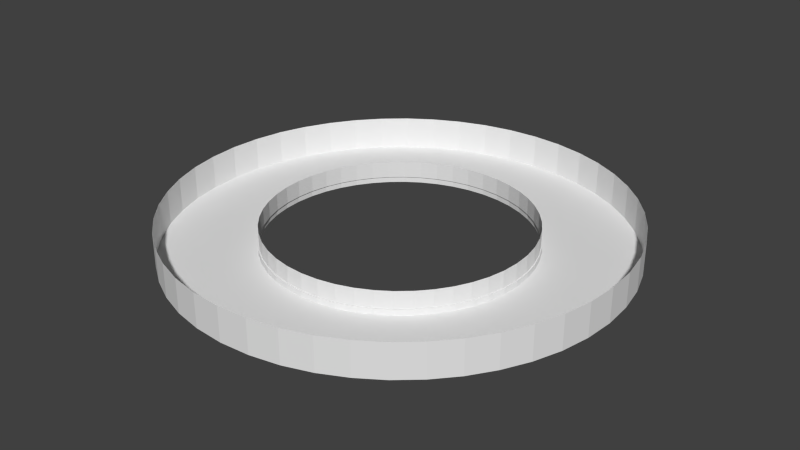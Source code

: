 # Source: map1.blend  (saved by Blender 2.74.0; exported with 4.5.12 LTS)
import bpy
from mathutils import Matrix  # noqa: F401  (used for matrix-valued properties, if any)

bpy.ops.wm.read_factory_settings(use_empty=True)
scene = bpy.context.scene
scene.name = 'Scene'

# ---- collections
col_collection_1 = bpy.data.collections.new('Collection 1'); scene.collection.children.link(col_collection_1)

# ---- world
world_world = bpy.data.worlds.new('World'); scene.world = world_world
world_world.color = (0.05088, 0.05088, 0.05088)
world_world.use_sun_shadow = False
world_world.sun_shadow_jitter_overblur = 0.0
world_world.cycles.sampling_method = 'MANUAL'
world_world.cycles.sample_map_resolution = 256

# ---- meshes
me_mesh_001 = bpy.data.meshes.new('Mesh.001')
me_mesh_001.from_pydata([(-1.238, -5.904e-09, 0.0), (-1.226, 0.1679, 0.0), (-1.193, 0.329, 0.0), (-1.14, 0.4817, 0.0), (-1.069, 0.6246, 0.0), (-0.9798, 0.7562, 0.0), (-0.8751, 0.8751, 0.0), (-0.7562, 0.9798, 0.0), (-0.6246, 1.069, 0.0), (-0.4817, 1.14, 0.0), (-0.329, 1.193, 0.0), (-0.1679, 1.226, 0.0), (2.952e-10, 1.238, 0.0), (0.1679, 1.226, 0.0), (0.329, 1.193, 0.0), (0.4817, 1.14, 0.0), (0.6246, 1.069, 0.0), (0.7562, 0.9798, 0.0), (0.8751, 0.8751, 0.0), (0.9798, 0.7562, 0.0), (1.069, 0.6246, 0.0), (1.14, 0.4817, 0.0), (1.193, 0.329, 0.0), (1.226, 0.1679, 0.0), (1.238, -5.904e-09, 0.0), (1.226, -0.1679, 0.0), (1.193, -0.329, 0.0), (1.14, -0.4817, 0.0), (1.069, -0.6246, 0.0), (0.9798, -0.7562, 0.0), (0.8751, -0.8751, 0.0), (0.7562, -0.9798, 0.0), (0.6246, -1.069, 0.0), (0.4817, -1.14, 0.0), (0.329, -1.193, 0.0), (0.1679, -1.226, 0.0), (2.952e-10, -1.238, 0.0), (-0.1679, -1.226, 0.0), (-0.329, -1.193, 0.0), (-0.4817, -1.14, 0.0), (-0.6246, -1.069, 0.0), (-0.7562, -0.9798, 0.0), (-0.8751, -0.8751, 0.0), (-0.9798, -0.7562, 0.0), (-1.069, -0.6246, 0.0), (-1.14, -0.4817, 0.0), (-1.193, -0.329, 0.0), (-1.226, -0.1679, 0.0), (-0.7676, 5.772e-09, 0.0), (-0.7606, 0.1041, 0.0), (-0.7402, 0.204, 0.0), (-0.7073, 0.2987, 0.0), (-0.6628, 0.3874, 0.0), (-0.6076, 0.469, 0.0), (-0.5427, 0.5427, 0.0), (-0.469, 0.6076, 0.0), (-0.3874, 0.6628, 0.0), (-0.2987, 0.7073, 0.0), (-0.204, 0.7402, 0.0), (-0.1041, 0.7606, 0.0), (-2.886e-10, 0.7676, 0.0), (0.1041, 0.7606, 0.0), (0.204, 0.7402, 0.0), (0.2987, 0.7073, 0.0), (0.3874, 0.6628, 0.0), (0.469, 0.6076, 0.0), (0.5427, 0.5427, 0.0), (0.6076, 0.469, 0.0), (0.6628, 0.3874, 0.0), (0.7073, 0.2987, 0.0), (0.7402, 0.204, 0.0), (0.7606, 0.1041, 0.0), (0.7676, 5.772e-09, 0.0), (0.7606, -0.1041, 0.0), (0.7402, -0.204, 0.0), (0.7073, -0.2987, 0.0), (0.6628, -0.3874, 0.0), (0.6076, -0.469, 0.0), (0.5427, -0.5427, 0.0), (0.469, -0.6076, 0.0), (0.3874, -0.6628, 0.0), (0.2987, -0.7073, 0.0), (0.204, -0.7402, 0.0), (0.1041, -0.7606, 0.0), (-2.886e-10, -0.7676, 0.0), (-0.1041, -0.7606, 0.0), (-0.204, -0.7402, 0.0), (-0.2987, -0.7073, 0.0), (-0.3874, -0.6628, 0.0), (-0.469, -0.6076, 0.0), (-0.5427, -0.5427, 0.0), (-0.6076, -0.469, 0.0), (-0.6628, -0.3874, 0.0), (-0.7073, -0.2987, 0.0), (-0.7402, -0.204, 0.0), (-0.7606, -0.1041, 0.0), (-0.7676, 5.772e-09, 0.03491), (-0.7606, 0.1041, 0.03491), (-0.7402, 0.204, 0.03491), (-0.7073, 0.2987, 0.03491), (-0.6628, 0.3874, 0.03491), (-0.6076, 0.469, 0.03491), (-0.5427, 0.5427, 0.03491), (-0.469, 0.6076, 0.03491), (-0.3874, 0.6628, 0.03491), (-0.2987, 0.7073, 0.03491), (-0.204, 0.7402, 0.03491), (-0.1041, 0.7606, 0.03491), (-2.886e-10, 0.7676, 0.03491), (0.1041, 0.7606, 0.03491), (0.204, 0.7402, 0.03491), (0.2987, 0.7073, 0.03491), (0.3874, 0.6628, 0.03491), (0.469, 0.6076, 0.03491), (0.5427, 0.5427, 0.03491), (0.6076, 0.469, 0.03491), (0.6628, 0.3874, 0.03491), (0.7073, 0.2987, 0.03491), (0.7402, 0.204, 0.03491), (0.7606, 0.1041, 0.03491), (0.7676, 5.772e-09, 0.03491), (0.7606, -0.1041, 0.03491), (0.7402, -0.204, 0.03491), (0.7073, -0.2987, 0.03491), (0.6628, -0.3874, 0.03491), (0.6076, -0.469, 0.03491), (0.5427, -0.5427, 0.03491), (0.469, -0.6076, 0.03491), (0.3874, -0.6628, 0.03491), (0.2987, -0.7073, 0.03491), (0.204, -0.7402, 0.03491), (0.1041, -0.7606, 0.03491), (-2.886e-10, -0.7676, 0.03491), (-0.1041, -0.7606, 0.03491), (-0.204, -0.7402, 0.03491), (-0.2987, -0.7073, 0.03491), (-0.3874, -0.6628, 0.03491), (-0.469, -0.6076, 0.03491), (-0.5427, -0.5427, 0.03491), (-0.6076, -0.469, 0.03491), (-0.6628, -0.3874, 0.03491), (-0.7073, -0.2987, 0.03491), (-0.7402, -0.204, 0.03491), (-0.7606, -0.1041, 0.03491), (-0.7613, 5.674e-09, 0.03491), (-0.7544, 0.1033, 0.03491), (-0.7341, 0.2024, 0.03491), (-0.7015, 0.2963, 0.03491), (-0.6574, 0.3842, 0.03491), (-0.6027, 0.4652, 0.03491), (-0.5383, 0.5383, 0.03491), (-0.4652, 0.6027, 0.03491), (-0.3842, 0.6574, 0.03491), (-0.2963, 0.7015, 0.03491), (-0.2024, 0.7341, 0.03491), (-0.1033, 0.7544, 0.03491), (-2.255e-10, 0.7613, 0.03491), (0.1033, 0.7544, 0.03491), (0.2024, 0.7341, 0.03491), (0.2963, 0.7015, 0.03491), (0.3842, 0.6574, 0.03491), (0.4652, 0.6027, 0.03491), (0.5383, 0.5383, 0.03491), (0.6027, 0.4652, 0.03491), (0.6574, 0.3842, 0.03491), (0.7015, 0.2963, 0.03491), (0.7341, 0.2024, 0.03491), (0.7544, 0.1033, 0.03491), (0.7613, 5.674e-09, 0.03491), (0.7544, -0.1033, 0.03491), (0.7341, -0.2024, 0.03491), (0.7015, -0.2963, 0.03491), (0.6574, -0.3842, 0.03491), (0.6027, -0.4652, 0.03491), (0.5383, -0.5383, 0.03491), (0.4652, -0.6027, 0.03491), (0.3842, -0.6574, 0.03491), (0.2963, -0.7015, 0.03491), (0.2024, -0.7341, 0.03491), (0.1033, -0.7544, 0.03491), (-2.255e-10, -0.7613, 0.03491), (-0.1033, -0.7544, 0.03491), (-0.2024, -0.7341, 0.03491), (-0.2963, -0.7015, 0.03491), (-0.3842, -0.6574, 0.03491), (-0.4652, -0.6027, 0.03491), (-0.5383, -0.5383, 0.03491), (-0.6027, -0.4652, 0.03491), (-0.6574, -0.3842, 0.03491), (-0.7015, -0.2963, 0.03491), (-0.7341, -0.2024, 0.03491), (-0.7544, -0.1033, 0.03491), (-0.7613, 5.674e-09, 0.134), (-0.7544, 0.1033, 0.134), (-0.7341, 0.2024, 0.134), (-0.7015, 0.2963, 0.134), (-0.6574, 0.3842, 0.134), (-0.6027, 0.4652, 0.134), (-0.5383, 0.5383, 0.134), (-0.4652, 0.6027, 0.134), (-0.3842, 0.6574, 0.134), (-0.2963, 0.7015, 0.134), (-0.2024, 0.7341, 0.134), (-0.1033, 0.7544, 0.134), (-2.255e-10, 0.7613, 0.134), (0.1033, 0.7544, 0.134), (0.2024, 0.7341, 0.134), (0.2963, 0.7015, 0.134), (0.3842, 0.6574, 0.134), (0.4652, 0.6027, 0.134), (0.5383, 0.5383, 0.134), (0.6027, 0.4652, 0.134), (0.6574, 0.3842, 0.134), (0.7015, 0.2963, 0.134), (0.7341, 0.2024, 0.134), (0.7544, 0.1033, 0.134), (0.7613, 5.674e-09, 0.134), (0.7544, -0.1033, 0.134), (0.7341, -0.2024, 0.134), (0.7015, -0.2963, 0.134), (0.6574, -0.3842, 0.134), (0.6027, -0.4652, 0.134), (0.5383, -0.5383, 0.134), (0.4652, -0.6027, 0.134), (0.3842, -0.6574, 0.134), (0.2963, -0.7015, 0.134), (0.2024, -0.7341, 0.134), (0.1033, -0.7544, 0.134), (-2.255e-10, -0.7613, 0.134), (-0.1033, -0.7544, 0.134), (-0.2024, -0.7341, 0.134), (-0.2963, -0.7015, 0.134), (-0.3842, -0.6574, 0.134), (-0.4652, -0.6027, 0.134), (-0.5383, -0.5383, 0.134), (-0.6027, -0.4652, 0.134), (-0.6574, -0.3842, 0.134), (-0.7015, -0.2963, 0.134), (-0.7341, -0.2024, 0.134), (-0.7544, -0.1033, 0.134), (-1.303, -7.798e-09, 0.0), (-1.291, 0.1768, 0.0), (-1.257, 0.3464, 0.0), (-1.201, 0.5072, 0.0), (-1.125, 0.6577, 0.0), (-1.032, 0.7964, 0.0), (-0.9216, 0.9216, 0.0), (-0.7964, 1.032, 0.0), (-0.6577, 1.125, 0.0), (-0.5072, 1.201, 0.0), (-0.3464, 1.257, 0.0), (-0.1768, 1.291, 0.0), (1.76e-09, 1.303, 0.0), (0.1768, 1.291, 0.0), (0.3464, 1.257, 0.0), (0.5072, 1.201, 0.0), (0.6577, 1.125, 0.0), (0.7964, 1.032, 0.0), (0.9216, 0.9216, 0.0), (1.032, 0.7964, 0.0), (1.125, 0.6577, 0.0), (1.201, 0.5072, 0.0), (1.257, 0.3464, 0.0), (1.291, 0.1768, 0.0), (1.303, -7.798e-09, 0.0), (1.291, -0.1768, 0.0), (1.257, -0.3464, 0.0), (1.201, -0.5072, 0.0), (1.125, -0.6577, 0.0), (1.032, -0.7964, 0.0), (0.9216, -0.9216, 0.0), (0.7964, -1.032, 0.0), (0.6577, -1.125, 0.0), (0.5072, -1.201, 0.0), (0.3464, -1.257, 0.0), (0.1768, -1.291, 0.0), (1.76e-09, -1.303, 0.0), (-0.1768, -1.291, 0.0), (-0.3464, -1.257, 0.0), (-0.5072, -1.201, 0.0), (-0.6577, -1.125, 0.0), (-0.7964, -1.032, 0.0), (-0.9216, -0.9216, 0.0), (-1.032, -0.7964, 0.0), (-1.125, -0.6577, 0.0), (-1.201, -0.5072, 0.0), (-1.257, -0.3464, 0.0), (-1.291, -0.1768, 0.0), (-1.303, -7.798e-09, 0.1981), (-1.291, 0.1768, 0.1981), (-1.257, 0.3464, 0.1981), (-1.201, 0.5072, 0.1981), (-1.125, 0.6577, 0.1981), (-1.032, 0.7964, 0.1981), (-0.9216, 0.9216, 0.1981), (-0.7964, 1.032, 0.1981), (-0.6577, 1.125, 0.1981), (-0.5072, 1.201, 0.1981), (-0.3464, 1.257, 0.1981), (-0.1768, 1.291, 0.1981), (1.76e-09, 1.303, 0.1981), (0.1768, 1.291, 0.1981), (0.3464, 1.257, 0.1981), (0.5072, 1.201, 0.1981), (0.6577, 1.125, 0.1981), (0.7964, 1.032, 0.1981), (0.9216, 0.9216, 0.1981), (1.032, 0.7964, 0.1981), (1.125, 0.6577, 0.1981), (1.201, 0.5072, 0.1981), (1.257, 0.3464, 0.1981), (1.291, 0.1768, 0.1981), (1.303, -7.798e-09, 0.1981), (1.291, -0.1768, 0.1981), (1.257, -0.3464, 0.1981), (1.201, -0.5072, 0.1981), (1.125, -0.6577, 0.1981), (1.032, -0.7964, 0.1981), (0.9216, -0.9216, 0.1981), (0.7964, -1.032, 0.1981), (0.6577, -1.125, 0.1981), (0.5072, -1.201, 0.1981), (0.3464, -1.257, 0.1981), (0.1768, -1.291, 0.1981), (1.76e-09, -1.303, 0.1981), (-0.1768, -1.291, 0.1981), (-0.3464, -1.257, 0.1981), (-0.5072, -1.201, 0.1981), (-0.6577, -1.125, 0.1981), (-0.7964, -1.032, 0.1981), (-0.9216, -0.9216, 0.1981), (-1.032, -0.7964, 0.1981), (-1.125, -0.6577, 0.1981), (-1.201, -0.5072, 0.1981), (-1.257, -0.3464, 0.1981), (-1.291, -0.1768, 0.1981)], [], [(47, 95, 48, 0), (13, 61, 62, 14), (30, 78, 79, 31), (37, 85, 86, 38), (3, 51, 52, 4), (20, 68, 69, 21), (44, 92, 93, 45), (10, 58, 59, 11), (27, 75, 76, 28), (34, 82, 83, 35), (0, 48, 49, 1), (17, 65, 66, 18), (41, 89, 90, 42), (7, 55, 56, 8), (24, 72, 73, 25), (14, 62, 63, 15), (31, 79, 80, 32), (38, 86, 87, 39), (21, 69, 70, 22), (4, 52, 53, 5), (45, 93, 94, 46), (11, 59, 60, 12), (28, 76, 77, 29), (35, 83, 84, 36), (1, 49, 50, 2), (18, 66, 67, 19), (42, 90, 91, 43), (25, 73, 74, 26), (8, 56, 57, 9), (32, 80, 81, 33), (15, 63, 64, 16), (39, 87, 88, 40), (5, 53, 54, 6), (22, 70, 71, 23), (46, 94, 95, 47), (12, 60, 61, 13), (29, 77, 78, 30), (36, 84, 85, 37), (2, 50, 51, 3), (19, 67, 68, 20), (43, 91, 92, 44), (9, 57, 58, 10), (26, 74, 75, 27), (16, 64, 65, 17), (33, 81, 82, 34), (40, 88, 89, 41), (23, 71, 72, 24), (6, 54, 55, 7), (64, 112, 113, 65), (81, 129, 130, 82), (88, 136, 137, 89), (54, 102, 103, 55), (71, 119, 120, 72), (95, 143, 96, 48), (78, 126, 127, 79), (61, 109, 110, 62), (85, 133, 134, 86), (51, 99, 100, 52), (68, 116, 117, 69), (92, 140, 141, 93), (58, 106, 107, 59), (75, 123, 124, 76), (82, 130, 131, 83), (65, 113, 114, 66), (48, 96, 97, 49), (89, 137, 138, 90), (55, 103, 104, 56), (72, 120, 121, 73), (62, 110, 111, 63), (79, 127, 128, 80), (86, 134, 135, 87), (69, 117, 118, 70), (52, 100, 101, 53), (93, 141, 142, 94), (76, 124, 125, 77), (59, 107, 108, 60), (83, 131, 132, 84), (49, 97, 98, 50), (66, 114, 115, 67), (90, 138, 139, 91), (56, 104, 105, 57), (73, 121, 122, 74), (80, 128, 129, 81), (63, 111, 112, 64), (87, 135, 136, 88), (53, 101, 102, 54), (70, 118, 119, 71), (94, 142, 143, 95), (60, 108, 109, 61), (77, 125, 126, 78), (84, 132, 133, 85), (67, 115, 116, 68), (50, 98, 99, 51), (91, 139, 140, 92), (57, 105, 106, 58), (74, 122, 123, 75), (135, 183, 184, 136), (118, 166, 167, 119), (101, 149, 150, 102), (142, 190, 191, 143), (108, 156, 157, 109), (125, 173, 174, 126), (132, 180, 181, 133), (98, 146, 147, 99), (115, 163, 164, 116), (139, 187, 188, 140), (105, 153, 154, 106), (122, 170, 171, 123), (129, 177, 178, 130), (112, 160, 161, 113), (136, 184, 185, 137), (102, 150, 151, 103), (119, 167, 168, 120), (143, 191, 144, 96), (109, 157, 158, 110), (126, 174, 175, 127), (133, 181, 182, 134), (116, 164, 165, 117), (99, 147, 148, 100), (140, 188, 189, 141), (106, 154, 155, 107), (123, 171, 172, 124), (130, 178, 179, 131), (96, 144, 145, 97), (113, 161, 162, 114), (137, 185, 186, 138), (120, 168, 169, 121), (103, 151, 152, 104), (127, 175, 176, 128), (110, 158, 159, 111), (134, 182, 183, 135), (100, 148, 149, 101), (117, 165, 166, 118), (141, 189, 190, 142), (107, 155, 156, 108), (124, 172, 173, 125), (131, 179, 180, 132), (97, 145, 146, 98), (114, 162, 163, 115), (138, 186, 187, 139), (104, 152, 153, 105), (121, 169, 170, 122), (111, 159, 160, 112), (128, 176, 177, 129), (189, 237, 238, 190), (155, 203, 204, 156), (172, 220, 221, 173), (179, 227, 228, 180), (145, 193, 194, 146), (162, 210, 211, 163), (186, 234, 235, 187), (169, 217, 218, 170), (152, 200, 201, 153), (159, 207, 208, 160), (176, 224, 225, 177), (183, 231, 232, 184), (149, 197, 198, 150), (166, 214, 215, 167), (190, 238, 239, 191), (156, 204, 205, 157), (173, 221, 222, 174), (180, 228, 229, 181), (146, 194, 195, 147), (163, 211, 212, 164), (187, 235, 236, 188), (153, 201, 202, 154), (170, 218, 219, 171), (160, 208, 209, 161), (177, 225, 226, 178), (184, 232, 233, 185), (167, 215, 216, 168), (150, 198, 199, 151), (191, 239, 192, 144), (157, 205, 206, 158), (174, 222, 223, 175), (181, 229, 230, 182), (147, 195, 196, 148), (164, 212, 213, 165), (188, 236, 237, 189), (171, 219, 220, 172), (154, 202, 203, 155), (178, 226, 227, 179), (144, 192, 193, 145), (161, 209, 210, 162), (185, 233, 234, 186), (151, 199, 200, 152), (168, 216, 217, 169), (158, 206, 207, 159), (175, 223, 224, 176), (182, 230, 231, 183), (148, 196, 197, 149), (165, 213, 214, 166), (0, 240, 287, 47), (14, 254, 253, 13), (31, 271, 270, 30), (38, 278, 277, 37), (4, 244, 243, 3), (21, 261, 260, 20), (45, 285, 284, 44), (11, 251, 250, 10), (28, 268, 267, 27), (35, 275, 274, 34), (1, 241, 240, 0), (18, 258, 257, 17), (42, 282, 281, 41), (8, 248, 247, 7), (25, 265, 264, 24), (15, 255, 254, 14), (32, 272, 271, 31), (39, 279, 278, 38), (22, 262, 261, 21), (5, 245, 244, 4), (46, 286, 285, 45), (12, 252, 251, 11), (29, 269, 268, 28), (36, 276, 275, 35), (2, 242, 241, 1), (19, 259, 258, 18), (43, 283, 282, 42), (26, 266, 265, 25), (9, 249, 248, 8), (33, 273, 272, 32), (16, 256, 255, 15), (40, 280, 279, 39), (6, 246, 245, 5), (23, 263, 262, 22), (47, 287, 286, 46), (13, 253, 252, 12), (30, 270, 269, 29), (37, 277, 276, 36), (3, 243, 242, 2), (20, 260, 259, 19), (44, 284, 283, 43), (10, 250, 249, 9), (27, 267, 266, 26), (17, 257, 256, 16), (34, 274, 273, 33), (41, 281, 280, 40), (24, 264, 263, 23), (7, 247, 246, 6), (281, 329, 328, 280), (247, 295, 294, 246), (264, 312, 311, 263), (240, 288, 335, 287), (254, 302, 301, 253), (271, 319, 318, 270), (278, 326, 325, 277), (261, 309, 308, 260), (244, 292, 291, 243), (285, 333, 332, 284), (251, 299, 298, 250), (268, 316, 315, 267), (275, 323, 322, 274), (241, 289, 288, 240), (258, 306, 305, 257), (282, 330, 329, 281), (248, 296, 295, 247), (265, 313, 312, 264), (272, 320, 319, 271), (255, 303, 302, 254), (279, 327, 326, 278), (245, 293, 292, 244), (262, 310, 309, 261), (286, 334, 333, 285), (252, 300, 299, 251), (269, 317, 316, 268), (276, 324, 323, 275), (259, 307, 306, 258), (242, 290, 289, 241), (283, 331, 330, 282), (249, 297, 296, 248), (266, 314, 313, 265), (256, 304, 303, 255), (273, 321, 320, 272), (280, 328, 327, 279), (263, 311, 310, 262), (246, 294, 293, 245), (287, 335, 334, 286), (270, 318, 317, 269), (253, 301, 300, 252), (277, 325, 324, 276), (243, 291, 290, 242), (260, 308, 307, 259), (284, 332, 331, 283), (250, 298, 297, 249), (267, 315, 314, 266), (274, 322, 321, 273), (257, 305, 304, 256)])
_uv = me_mesh_001.uv_layers.new(name='UVMap')
_uv.uv.foreach_set('vector', [0.09254, 0.5287, 0.2482, 0.5186, 0.2484, 0.4842, 0.09257, 0.4733, 0.5828, 0.1004, 0.5512, 0.2524, 0.5835, 0.2613, 0.6351, 0.1151, 0.7654, 0.8072, 0.6627, 0.6903, 0.6373, 0.7101, 0.7242, 0.839, 0.4154, 0.9002, 0.4466, 0.7484, 0.4144, 0.7396, 0.3632, 0.8857, 0.1357, 0.3165, 0.275, 0.387, 0.2916, 0.3587, 0.1625, 0.271, 0.8637, 0.3188, 0.7246, 0.3869, 0.7369, 0.417, 0.8838, 0.3673, 0.1341, 0.6827, 0.2733, 0.6141, 0.2609, 0.584, 0.1138, 0.6341, 0.4186, 0.1001, 0.45, 0.2525, 0.4833, 0.248, 0.4725, 0.0927, 0.861, 0.684, 0.7219, 0.6135, 0.7054, 0.6418, 0.8343, 0.7293, 0.5792, 0.9001, 0.5475, 0.7481, 0.5143, 0.7527, 0.5254, 0.9075, 0.09257, 0.4733, 0.2484, 0.4842, 0.253, 0.4502, 0.1001, 0.4184, 0.7703, 0.1953, 0.667, 0.3107, 0.6894, 0.3335, 0.8065, 0.2323, 0.228, 0.8059, 0.331, 0.6904, 0.3086, 0.6676, 0.1916, 0.769, 0.273, 0.1611, 0.36, 0.2904, 0.388, 0.2741, 0.3182, 0.1347, 0.9043, 0.5278, 0.7489, 0.5164, 0.744, 0.5503, 0.8966, 0.5826, 0.6351, 0.1151, 0.5835, 0.2613, 0.6138, 0.2742, 0.6842, 0.1361, 0.7242, 0.839, 0.6373, 0.7101, 0.6094, 0.7265, 0.6792, 0.8653, 0.3632, 0.8857, 0.4144, 0.7396, 0.3842, 0.7267, 0.3142, 0.8648, 0.8838, 0.3673, 0.7369, 0.417, 0.7452, 0.4489, 0.8975, 0.4188, 0.1625, 0.271, 0.2916, 0.3587, 0.3115, 0.333, 0.1947, 0.2296, 0.1138, 0.6341, 0.2609, 0.584, 0.2525, 0.552, 0.09983, 0.5826, 0.4725, 0.0927, 0.4833, 0.248, 0.5174, 0.2479, 0.5279, 0.09273, 0.8343, 0.7293, 0.7054, 0.6418, 0.6855, 0.6675, 0.8022, 0.7706, 0.5254, 0.9075, 0.5143, 0.7527, 0.4803, 0.7528, 0.4702, 0.9076, 0.1001, 0.4184, 0.253, 0.4502, 0.262, 0.4176, 0.1147, 0.3659, 0.8065, 0.2323, 0.6894, 0.3335, 0.7086, 0.359, 0.8378, 0.2736, 0.1916, 0.769, 0.3086, 0.6676, 0.2893, 0.6421, 0.1602, 0.7278, 0.8966, 0.5826, 0.744, 0.5503, 0.7349, 0.5829, 0.882, 0.6348, 0.3182, 0.1347, 0.388, 0.2741, 0.4181, 0.2613, 0.3669, 0.1142, 0.6792, 0.8653, 0.6094, 0.7265, 0.5794, 0.7393, 0.6307, 0.8859, 0.6842, 0.1361, 0.6138, 0.2742, 0.6417, 0.2908, 0.7293, 0.1631, 0.3142, 0.8648, 0.3842, 0.7267, 0.3563, 0.7102, 0.269, 0.838, 0.1947, 0.2296, 0.3115, 0.333, 0.3344, 0.3102, 0.2316, 0.1929, 0.8975, 0.4188, 0.7452, 0.4489, 0.7493, 0.4822, 0.9046, 0.4726, 0.09983, 0.5826, 0.2525, 0.552, 0.2482, 0.5186, 0.09254, 0.5287, 0.5279, 0.09273, 0.5174, 0.2479, 0.5512, 0.2524, 0.5828, 0.1004, 0.8022, 0.7706, 0.6855, 0.6675, 0.6627, 0.6903, 0.7654, 0.8072, 0.4702, 0.9076, 0.4803, 0.7528, 0.4466, 0.7484, 0.4154, 0.9002, 0.1147, 0.3659, 0.262, 0.4176, 0.275, 0.387, 0.1357, 0.3165, 0.8378, 0.2736, 0.7086, 0.359, 0.7246, 0.3869, 0.8637, 0.3188, 0.1602, 0.7278, 0.2893, 0.6421, 0.2733, 0.6141, 0.1341, 0.6827, 0.3669, 0.1142, 0.4181, 0.2613, 0.45, 0.2525, 0.4186, 0.1001, 0.882, 0.6348, 0.7349, 0.5829, 0.7219, 0.6135, 0.861, 0.684, 0.7293, 0.1631, 0.6417, 0.2908, 0.667, 0.3107, 0.7703, 0.1953, 0.6307, 0.8859, 0.5794, 0.7393, 0.5475, 0.7481, 0.5792, 0.9001, 0.269, 0.838, 0.3563, 0.7102, 0.331, 0.6904, 0.228, 0.8059, 0.9046, 0.4726, 0.7493, 0.4822, 0.7489, 0.5164, 0.9043, 0.5278, 0.2316, 0.1929, 0.3344, 0.3102, 0.36, 0.2904, 0.273, 0.1611, 0.6417, 0.2908, 0.6354, 0.3, 0.6596, 0.319, 0.667, 0.3107, 0.5794, 0.7393, 0.5756, 0.7287, 0.5452, 0.7371, 0.5475, 0.7481, 0.3563, 0.7102, 0.3626, 0.701, 0.3384, 0.6821, 0.331, 0.6904, 0.3344, 0.3102, 0.3419, 0.3186, 0.3663, 0.2998, 0.36, 0.2904, 0.7493, 0.4822, 0.738, 0.4828, 0.7377, 0.5155, 0.7489, 0.5164, 0.2482, 0.5186, 0.2595, 0.5178, 0.2596, 0.485, 0.2484, 0.4842, 0.6627, 0.6903, 0.6553, 0.6819, 0.631, 0.7008, 0.6373, 0.7101, 0.5512, 0.2524, 0.549, 0.2634, 0.5799, 0.2719, 0.5835, 0.2613, 0.4466, 0.7484, 0.4488, 0.7374, 0.418, 0.729, 0.4144, 0.7396, 0.275, 0.387, 0.2851, 0.392, 0.301, 0.365, 0.2916, 0.3587, 0.7246, 0.3869, 0.7145, 0.3918, 0.7262, 0.4205, 0.7369, 0.417, 0.2733, 0.6141, 0.2834, 0.6092, 0.2716, 0.5804, 0.2609, 0.584, 0.45, 0.2525, 0.4523, 0.2635, 0.4841, 0.2592, 0.4833, 0.248, 0.7219, 0.6135, 0.7118, 0.6084, 0.696, 0.6355, 0.7054, 0.6418, 0.5475, 0.7481, 0.5452, 0.7371, 0.5135, 0.7416, 0.5143, 0.7527, 0.667, 0.3107, 0.6596, 0.319, 0.6809, 0.3408, 0.6894, 0.3335, 0.2484, 0.4842, 0.2596, 0.485, 0.2641, 0.4525, 0.253, 0.4502, 0.331, 0.6904, 0.3384, 0.6821, 0.3171, 0.6603, 0.3086, 0.6676, 0.36, 0.2904, 0.3663, 0.2998, 0.393, 0.2841, 0.388, 0.2741, 0.7489, 0.5164, 0.7377, 0.5155, 0.733, 0.548, 0.744, 0.5503, 0.5835, 0.2613, 0.5799, 0.2719, 0.6088, 0.2842, 0.6138, 0.2742, 0.6373, 0.7101, 0.631, 0.7008, 0.6043, 0.7165, 0.6094, 0.7265, 0.4144, 0.7396, 0.418, 0.729, 0.3892, 0.7168, 0.3842, 0.7267, 0.7369, 0.417, 0.7262, 0.4205, 0.7342, 0.451, 0.7452, 0.4489, 0.2916, 0.3587, 0.301, 0.365, 0.32, 0.3404, 0.3115, 0.333, 0.2609, 0.584, 0.2716, 0.5804, 0.2635, 0.5498, 0.2525, 0.552, 0.7054, 0.6418, 0.696, 0.6355, 0.677, 0.6601, 0.6855, 0.6675, 0.4833, 0.248, 0.4841, 0.2592, 0.5167, 0.2591, 0.5174, 0.2479, 0.5143, 0.7527, 0.5135, 0.7416, 0.481, 0.7417, 0.4803, 0.7528, 0.253, 0.4502, 0.2641, 0.4525, 0.2727, 0.4213, 0.262, 0.4176, 0.6894, 0.3335, 0.6809, 0.3408, 0.6993, 0.3651, 0.7086, 0.359, 0.3086, 0.6676, 0.3171, 0.6603, 0.2986, 0.6359, 0.2893, 0.6421, 0.388, 0.2741, 0.393, 0.2841, 0.4218, 0.272, 0.4181, 0.2613, 0.744, 0.5503, 0.733, 0.548, 0.7242, 0.5791, 0.7349, 0.5829, 0.6094, 0.7265, 0.6043, 0.7165, 0.5756, 0.7287, 0.5794, 0.7393, 0.6138, 0.2742, 0.6088, 0.2842, 0.6354, 0.3, 0.6417, 0.2908, 0.3842, 0.7267, 0.3892, 0.7168, 0.3626, 0.701, 0.3563, 0.7102, 0.3115, 0.333, 0.32, 0.3404, 0.3419, 0.3186, 0.3344, 0.3102, 0.7452, 0.4489, 0.7342, 0.451, 0.738, 0.4828, 0.7493, 0.4822, 0.2525, 0.552, 0.2635, 0.5498, 0.2595, 0.5178, 0.2482, 0.5186, 0.5174, 0.2479, 0.5167, 0.2591, 0.549, 0.2634, 0.5512, 0.2524, 0.6855, 0.6675, 0.677, 0.6601, 0.6553, 0.6819, 0.6627, 0.6903, 0.4803, 0.7528, 0.481, 0.7417, 0.4488, 0.7374, 0.4466, 0.7484, 0.7086, 0.359, 0.6993, 0.3651, 0.7145, 0.3918, 0.7246, 0.3869, 0.262, 0.4176, 0.2727, 0.4213, 0.2851, 0.392, 0.275, 0.387, 0.2893, 0.6421, 0.2986, 0.6359, 0.2834, 0.6092, 0.2733, 0.6141, 0.4181, 0.2613, 0.4218, 0.272, 0.4523, 0.2635, 0.45, 0.2525, 0.7349, 0.5829, 0.7242, 0.5791, 0.7118, 0.6084, 0.7219, 0.6135, 0.3892, 0.7168, 0.39, 0.715, 0.3637, 0.6994, 0.3626, 0.701, 0.7342, 0.451, 0.7322, 0.4514, 0.7361, 0.4829, 0.738, 0.4828, 0.32, 0.3404, 0.3215, 0.3417, 0.3431, 0.3201, 0.3419, 0.3186, 0.2635, 0.5498, 0.2655, 0.5494, 0.2614, 0.5177, 0.2595, 0.5178, 0.5167, 0.2591, 0.5166, 0.261, 0.5486, 0.2653, 0.549, 0.2634, 0.677, 0.6601, 0.6756, 0.6588, 0.654, 0.6804, 0.6553, 0.6819, 0.481, 0.7417, 0.4811, 0.7398, 0.4492, 0.7355, 0.4488, 0.7374, 0.2727, 0.4213, 0.2747, 0.422, 0.2869, 0.3929, 0.2851, 0.392, 0.6993, 0.3651, 0.6977, 0.3662, 0.7128, 0.3927, 0.7145, 0.3918, 0.2986, 0.6359, 0.3003, 0.6348, 0.2851, 0.6083, 0.2834, 0.6092, 0.4218, 0.272, 0.4224, 0.2738, 0.4527, 0.2655, 0.4523, 0.2635, 0.7242, 0.5791, 0.7223, 0.5785, 0.71, 0.6075, 0.7118, 0.6084, 0.5756, 0.7287, 0.575, 0.7268, 0.5448, 0.7352, 0.5452, 0.7371, 0.6354, 0.3, 0.6343, 0.3016, 0.6583, 0.3205, 0.6596, 0.319, 0.3626, 0.701, 0.3637, 0.6994, 0.3397, 0.6806, 0.3384, 0.6821, 0.3419, 0.3186, 0.3431, 0.3201, 0.3674, 0.3014, 0.3663, 0.2998, 0.738, 0.4828, 0.7361, 0.4829, 0.7357, 0.5154, 0.7377, 0.5155, 0.2595, 0.5178, 0.2614, 0.5177, 0.2616, 0.4852, 0.2596, 0.485, 0.549, 0.2634, 0.5486, 0.2653, 0.5792, 0.2738, 0.5799, 0.2719, 0.6553, 0.6819, 0.654, 0.6804, 0.6299, 0.6991, 0.631, 0.7008, 0.4488, 0.7374, 0.4492, 0.7355, 0.4187, 0.7271, 0.418, 0.729, 0.7145, 0.3918, 0.7128, 0.3927, 0.7244, 0.4211, 0.7262, 0.4205, 0.2851, 0.392, 0.2869, 0.3929, 0.3026, 0.3661, 0.301, 0.365, 0.2834, 0.6092, 0.2851, 0.6083, 0.2735, 0.5798, 0.2716, 0.5804, 0.4523, 0.2635, 0.4527, 0.2655, 0.4843, 0.2611, 0.4841, 0.2592, 0.7118, 0.6084, 0.71, 0.6075, 0.6944, 0.6344, 0.696, 0.6355, 0.5452, 0.7371, 0.5448, 0.7352, 0.5134, 0.7396, 0.5135, 0.7416, 0.2596, 0.485, 0.2616, 0.4852, 0.2661, 0.4529, 0.2641, 0.4525, 0.6596, 0.319, 0.6583, 0.3205, 0.6795, 0.342, 0.6809, 0.3408, 0.3384, 0.6821, 0.3397, 0.6806, 0.3185, 0.659, 0.3171, 0.6603, 0.7377, 0.5155, 0.7357, 0.5154, 0.731, 0.5476, 0.733, 0.548, 0.3663, 0.2998, 0.3674, 0.3014, 0.3939, 0.2859, 0.393, 0.2841, 0.631, 0.7008, 0.6299, 0.6991, 0.6034, 0.7147, 0.6043, 0.7165, 0.5799, 0.2719, 0.5792, 0.2738, 0.6079, 0.286, 0.6088, 0.2842, 0.418, 0.729, 0.4187, 0.7271, 0.39, 0.715, 0.3892, 0.7168, 0.301, 0.365, 0.3026, 0.3661, 0.3215, 0.3417, 0.32, 0.3404, 0.7262, 0.4205, 0.7244, 0.4211, 0.7322, 0.4514, 0.7342, 0.451, 0.2716, 0.5804, 0.2735, 0.5798, 0.2655, 0.5494, 0.2635, 0.5498, 0.4841, 0.2592, 0.4843, 0.2611, 0.5166, 0.261, 0.5167, 0.2591, 0.696, 0.6355, 0.6944, 0.6344, 0.6756, 0.6588, 0.677, 0.6601, 0.5135, 0.7416, 0.5134, 0.7396, 0.4811, 0.7398, 0.481, 0.7417, 0.2641, 0.4525, 0.2661, 0.4529, 0.2747, 0.422, 0.2727, 0.4213, 0.6809, 0.3408, 0.6795, 0.342, 0.6977, 0.3662, 0.6993, 0.3651, 0.3171, 0.6603, 0.3185, 0.659, 0.3003, 0.6348, 0.2986, 0.6359, 0.393, 0.2841, 0.3939, 0.2859, 0.4224, 0.2738, 0.4218, 0.272, 0.733, 0.548, 0.731, 0.5476, 0.7223, 0.5785, 0.7242, 0.5791, 0.6088, 0.2842, 0.6079, 0.286, 0.6343, 0.3016, 0.6354, 0.3, 0.6043, 0.7165, 0.6034, 0.7147, 0.575, 0.7268, 0.5756, 0.7287, 0.2735, 0.5798, 0.3012, 0.5704, 0.2943, 0.5438, 0.2655, 0.5494, 0.4843, 0.2611, 0.4864, 0.2903, 0.5148, 0.2902, 0.5166, 0.261, 0.6944, 0.6344, 0.6699, 0.618, 0.6535, 0.6394, 0.6756, 0.6588, 0.5134, 0.7396, 0.5112, 0.7105, 0.4829, 0.7107, 0.4811, 0.7398, 0.2661, 0.4529, 0.2949, 0.4587, 0.3025, 0.4316, 0.2747, 0.422, 0.6795, 0.342, 0.6575, 0.361, 0.6735, 0.3822, 0.6977, 0.3662, 0.3185, 0.659, 0.3405, 0.64, 0.3245, 0.6188, 0.3003, 0.6348, 0.731, 0.5476, 0.702, 0.5415, 0.6945, 0.5688, 0.7223, 0.5785, 0.3939, 0.2859, 0.4071, 0.312, 0.4322, 0.3015, 0.4224, 0.2738, 0.6079, 0.286, 0.5948, 0.312, 0.618, 0.3256, 0.6343, 0.3016, 0.6034, 0.7147, 0.5901, 0.6886, 0.5652, 0.6993, 0.575, 0.7268, 0.39, 0.715, 0.4031, 0.6891, 0.38, 0.6754, 0.3637, 0.6994, 0.3215, 0.3417, 0.3436, 0.3611, 0.3626, 0.3421, 0.3431, 0.3201, 0.7322, 0.4514, 0.7036, 0.4568, 0.7068, 0.4845, 0.7361, 0.4829, 0.2655, 0.5494, 0.2943, 0.5438, 0.2909, 0.516, 0.2614, 0.5177, 0.5166, 0.261, 0.5148, 0.2902, 0.5429, 0.2939, 0.5486, 0.2653, 0.6756, 0.6588, 0.6535, 0.6394, 0.6345, 0.6585, 0.654, 0.6804, 0.4811, 0.7398, 0.4829, 0.7107, 0.4548, 0.707, 0.4492, 0.7355, 0.2747, 0.422, 0.3025, 0.4316, 0.3133, 0.4061, 0.2869, 0.3929, 0.6977, 0.3662, 0.6735, 0.3822, 0.6867, 0.4054, 0.7128, 0.3927, 0.3003, 0.6348, 0.3245, 0.6188, 0.3113, 0.5955, 0.2851, 0.6083, 0.4224, 0.2738, 0.4322, 0.3015, 0.4587, 0.2941, 0.4527, 0.2655, 0.7223, 0.5785, 0.6945, 0.5688, 0.6837, 0.5944, 0.71, 0.6075, 0.6343, 0.3016, 0.618, 0.3256, 0.639, 0.3421, 0.6583, 0.3205, 0.575, 0.7268, 0.5652, 0.6993, 0.5388, 0.7066, 0.5448, 0.7352, 0.3637, 0.6994, 0.38, 0.6754, 0.3591, 0.659, 0.3397, 0.6806, 0.7361, 0.4829, 0.7068, 0.4845, 0.7063, 0.5131, 0.7357, 0.5154, 0.3431, 0.3201, 0.3626, 0.3421, 0.3838, 0.3257, 0.3674, 0.3014, 0.2614, 0.5177, 0.2909, 0.516, 0.291, 0.4872, 0.2616, 0.4852, 0.5486, 0.2653, 0.5429, 0.2939, 0.5697, 0.3013, 0.5792, 0.2738, 0.654, 0.6804, 0.6345, 0.6585, 0.6133, 0.675, 0.6299, 0.6991, 0.4492, 0.7355, 0.4548, 0.707, 0.4281, 0.6997, 0.4187, 0.7271, 0.2869, 0.3929, 0.3133, 0.4061, 0.327, 0.3825, 0.3026, 0.3661, 0.7128, 0.3927, 0.6867, 0.4054, 0.6968, 0.4304, 0.7244, 0.4211, 0.2851, 0.6083, 0.3113, 0.5955, 0.3012, 0.5704, 0.2735, 0.5798, 0.71, 0.6075, 0.6837, 0.5944, 0.6699, 0.618, 0.6944, 0.6344, 0.4527, 0.2655, 0.4587, 0.2941, 0.4864, 0.2903, 0.4843, 0.2611, 0.5448, 0.7352, 0.5388, 0.7066, 0.5112, 0.7105, 0.5134, 0.7396, 0.2616, 0.4852, 0.291, 0.4872, 0.2949, 0.4587, 0.2661, 0.4529, 0.6583, 0.3205, 0.639, 0.3421, 0.6575, 0.361, 0.6795, 0.342, 0.3397, 0.6806, 0.3591, 0.659, 0.3405, 0.64, 0.3185, 0.659, 0.3674, 0.3014, 0.3838, 0.3257, 0.4071, 0.312, 0.3939, 0.2859, 0.7357, 0.5154, 0.7063, 0.5131, 0.702, 0.5415, 0.731, 0.5476, 0.5792, 0.2738, 0.5697, 0.3013, 0.5948, 0.312, 0.6079, 0.286, 0.6299, 0.6991, 0.6133, 0.675, 0.5901, 0.6886, 0.6034, 0.7147, 0.4187, 0.7271, 0.4281, 0.6997, 0.4031, 0.6891, 0.39, 0.715, 0.3026, 0.3661, 0.327, 0.3825, 0.3436, 0.3611, 0.3215, 0.3417, 0.7244, 0.4211, 0.6968, 0.4304, 0.7036, 0.4568, 0.7322, 0.4514, 0.09257, 0.4733, 0.07097, 0.4718, 0.07077, 0.5303, 0.09254, 0.5287, 0.6351, 0.1151, 0.6425, 0.09433, 0.5874, 0.07901, 0.5828, 0.1004, 0.7242, 0.839, 0.7363, 0.857, 0.7796, 0.8234, 0.7654, 0.8072, 0.3632, 0.8857, 0.3559, 0.9064, 0.4109, 0.9215, 0.4154, 0.9002, 0.1625, 0.271, 0.1444, 0.2588, 0.1161, 0.3067, 0.1357, 0.3165, 0.8838, 0.3673, 0.9044, 0.3604, 0.8832, 0.3093, 0.8637, 0.3188, 0.1138, 0.6341, 0.09314, 0.6412, 0.1146, 0.6923, 0.1341, 0.6827, 0.4725, 0.0927, 0.471, 0.0709, 0.4142, 0.07844, 0.4186, 0.1001, 0.8343, 0.7293, 0.8523, 0.7415, 0.8805, 0.6938, 0.861, 0.684, 0.5254, 0.9075, 0.527, 0.9293, 0.5836, 0.9216, 0.5792, 0.9001, 0.1001, 0.4184, 0.07873, 0.4139, 0.07097, 0.4718, 0.09257, 0.4733, 0.8065, 0.2323, 0.8228, 0.2183, 0.7847, 0.1792, 0.7703, 0.1953, 0.1916, 0.769, 0.1754, 0.7831, 0.2136, 0.8221, 0.228, 0.8059, 0.3182, 0.1347, 0.3086, 0.1151, 0.2609, 0.143, 0.273, 0.1611, 0.8966, 0.5826, 0.918, 0.5871, 0.9259, 0.5294, 0.9043, 0.5278, 0.6842, 0.1361, 0.694, 0.1167, 0.6425, 0.09433, 0.6351, 0.1151, 0.6792, 0.8653, 0.6888, 0.8848, 0.7363, 0.857, 0.7242, 0.839, 0.3142, 0.8648, 0.3044, 0.8842, 0.3559, 0.9064, 0.3632, 0.8857, 0.8975, 0.4188, 0.919, 0.4145, 0.9044, 0.3604, 0.8838, 0.3673, 0.1947, 0.2296, 0.1783, 0.2152, 0.1444, 0.2588, 0.1625, 0.271, 0.09983, 0.5826, 0.07826, 0.587, 0.09314, 0.6412, 0.1138, 0.6341, 0.5279, 0.09273, 0.5294, 0.07114, 0.471, 0.0709, 0.4725, 0.0927, 0.8022, 0.7706, 0.8185, 0.7849, 0.8523, 0.7415, 0.8343, 0.7293, 0.4702, 0.9076, 0.4687, 0.9292, 0.527, 0.9293, 0.5254, 0.9075, 0.1147, 0.3659, 0.09389, 0.3586, 0.07873, 0.4139, 0.1001, 0.4184, 0.8378, 0.2736, 0.8559, 0.2617, 0.8228, 0.2183, 0.8065, 0.2323, 0.1602, 0.7278, 0.1421, 0.7398, 0.1754, 0.7831, 0.1916, 0.769, 0.882, 0.6348, 0.9027, 0.6421, 0.918, 0.5871, 0.8966, 0.5826, 0.3669, 0.1142, 0.3598, 0.09347, 0.3086, 0.1151, 0.3182, 0.1347, 0.6307, 0.8859, 0.6378, 0.9065, 0.6888, 0.8848, 0.6792, 0.8653, 0.7293, 0.1631, 0.7416, 0.1451, 0.694, 0.1167, 0.6842, 0.1361, 0.269, 0.838, 0.2568, 0.856, 0.3044, 0.8842, 0.3142, 0.8648, 0.2316, 0.1929, 0.2174, 0.1766, 0.1783, 0.2152, 0.1947, 0.2296, 0.9046, 0.4726, 0.9263, 0.4711, 0.919, 0.4145, 0.8975, 0.4188, 0.09254, 0.5287, 0.07077, 0.5303, 0.07826, 0.587, 0.09983, 0.5826, 0.5828, 0.1004, 0.5874, 0.07901, 0.5294, 0.07114, 0.5279, 0.09273, 0.7654, 0.8072, 0.7796, 0.8234, 0.8185, 0.7849, 0.8022, 0.7706, 0.4154, 0.9002, 0.4109, 0.9215, 0.4687, 0.9292, 0.4702, 0.9076, 0.1357, 0.3165, 0.1161, 0.3067, 0.09389, 0.3586, 0.1147, 0.3659, 0.8637, 0.3188, 0.8832, 0.3093, 0.8559, 0.2617, 0.8378, 0.2736, 0.1341, 0.6827, 0.1146, 0.6923, 0.1421, 0.7398, 0.1602, 0.7278, 0.4186, 0.1001, 0.4142, 0.07844, 0.3598, 0.09347, 0.3669, 0.1142, 0.861, 0.684, 0.8805, 0.6938, 0.9027, 0.6421, 0.882, 0.6348, 0.7703, 0.1953, 0.7847, 0.1792, 0.7416, 0.1451, 0.7293, 0.1631, 0.5792, 0.9001, 0.5836, 0.9216, 0.6378, 0.9065, 0.6307, 0.8859, 0.228, 0.8059, 0.2136, 0.8221, 0.2568, 0.856, 0.269, 0.838, 0.9043, 0.5278, 0.9259, 0.5294, 0.9263, 0.4711, 0.9046, 0.4726, 0.273, 0.1611, 0.2609, 0.143, 0.2174, 0.1766, 0.2316, 0.1929, 0.2136, 0.8221, 0.1672, 0.8749, 0.2174, 0.9144, 0.2568, 0.856, 0.2609, 0.143, 0.2209, 0.08461, 0.1704, 0.1237, 0.2174, 0.1766, 0.9259, 0.5294, 0.9965, 0.5338, 0.9967, 0.466, 0.9263, 0.4711, 0.07097, 0.4718, 9.982e-05, 0.4676, 9.982e-05, 0.5356, 0.07077, 0.5303, 0.6425, 0.09433, 0.6656, 0.02742, 0.6013, 0.009497, 0.5874, 0.07901, 0.7363, 0.857, 0.7762, 0.9151, 0.8265, 0.8761, 0.7796, 0.8234, 0.3559, 0.9064, 0.333, 0.9732, 0.3972, 0.9909, 0.4109, 0.9215, 0.9044, 0.3604, 0.971, 0.3371, 0.9461, 0.2777, 0.8832, 0.3093, 0.1444, 0.2588, 0.08551, 0.2193, 0.05248, 0.2752, 0.1161, 0.3067, 0.09314, 0.6412, 0.02652, 0.6648, 0.0517, 0.7242, 0.1146, 0.6923, 0.471, 0.0709, 0.4656, 9.982e-05, 0.3994, 0.009039, 0.4142, 0.07844, 0.8523, 0.7415, 0.9109, 0.7808, 0.9438, 0.7253, 0.8805, 0.6938, 0.527, 0.9293, 0.5325, 0.9998, 0.5985, 0.9908, 0.5836, 0.9216, 0.07873, 0.4139, 0.009109, 0.4001, 9.982e-05, 0.4676, 0.07097, 0.4718, 0.8228, 0.2183, 0.8757, 0.1719, 0.8313, 0.1265, 0.7847, 0.1792, 0.1754, 0.7831, 0.1226, 0.8297, 0.1672, 0.8749, 0.2136, 0.8221, 0.3086, 0.1151, 0.2763, 0.05203, 0.2209, 0.08461, 0.2609, 0.143, 0.918, 0.5871, 0.9873, 0.601, 0.9965, 0.5338, 0.9259, 0.5294, 0.6888, 0.8848, 0.7211, 0.9476, 0.7762, 0.9151, 0.7363, 0.857, 0.694, 0.1167, 0.7258, 0.05348, 0.6656, 0.02742, 0.6425, 0.09433, 0.3044, 0.8842, 0.2729, 0.9474, 0.333, 0.9732, 0.3559, 0.9064, 0.1783, 0.2152, 0.125, 0.1687, 0.08551, 0.2193, 0.1444, 0.2588, 0.919, 0.4145, 0.9881, 0.4002, 0.971, 0.3371, 0.9044, 0.3604, 0.07826, 0.587, 0.00906, 0.6017, 0.02652, 0.6648, 0.09314, 0.6412, 0.5294, 0.07114, 0.5338, 0.0002418, 0.4656, 9.982e-05, 0.471, 0.0709, 0.8185, 0.7849, 0.8716, 0.8312, 0.9109, 0.7808, 0.8523, 0.7415, 0.4687, 0.9292, 0.4645, 0.9999, 0.5325, 0.9998, 0.527, 0.9293, 0.8559, 0.2617, 0.9142, 0.2224, 0.8757, 0.1719, 0.8228, 0.2183, 0.09389, 0.3586, 0.02673, 0.3357, 0.009109, 0.4001, 0.07873, 0.4139, 0.1421, 0.7398, 0.08395, 0.7793, 0.1226, 0.8297, 0.1754, 0.7831, 0.3598, 0.09347, 0.336, 0.0266, 0.2763, 0.05203, 0.3086, 0.1151, 0.9027, 0.6421, 0.9695, 0.6651, 0.9873, 0.601, 0.918, 0.5871, 0.7416, 0.1451, 0.7812, 0.08676, 0.7258, 0.05348, 0.694, 0.1167, 0.6378, 0.9065, 0.6617, 0.9731, 0.7211, 0.9476, 0.6888, 0.8848, 0.2568, 0.856, 0.2174, 0.9144, 0.2729, 0.9474, 0.3044, 0.8842, 0.9263, 0.4711, 0.9967, 0.466, 0.9881, 0.4002, 0.919, 0.4145, 0.2174, 0.1766, 0.1704, 0.1237, 0.125, 0.1687, 0.1783, 0.2152, 0.07077, 0.5303, 9.982e-05, 0.5356, 0.00906, 0.6017, 0.07826, 0.587, 0.7796, 0.8234, 0.8265, 0.8761, 0.8716, 0.8312, 0.8185, 0.7849, 0.5874, 0.07901, 0.6013, 0.009497, 0.5338, 0.0002418, 0.5294, 0.07114, 0.4109, 0.9215, 0.3972, 0.9909, 0.4645, 0.9999, 0.4687, 0.9292, 0.1161, 0.3067, 0.05248, 0.2752, 0.02673, 0.3357, 0.09389, 0.3586, 0.8832, 0.3093, 0.9461, 0.2777, 0.9142, 0.2224, 0.8559, 0.2617, 0.1146, 0.6923, 0.0517, 0.7242, 0.08395, 0.7793, 0.1421, 0.7398, 0.4142, 0.07844, 0.3994, 0.009039, 0.336, 0.0266, 0.3598, 0.09347, 0.8805, 0.6938, 0.9438, 0.7253, 0.9695, 0.6651, 0.9027, 0.6421, 0.5836, 0.9216, 0.5985, 0.9908, 0.6617, 0.9731, 0.6378, 0.9065, 0.7847, 0.1792, 0.8313, 0.1265, 0.7812, 0.08676, 0.7416, 0.1451])
me_mesh_001.use_remesh_preserve_volume = False
me_mesh_001.use_remesh_preserve_attributes = False
me_mesh_001.use_mirror_vertex_groups = False
me_mesh_001.update()

# ---- objects
ob_beziercircle_001 = bpy.data.objects.new('BezierCircle.001', me_mesh_001)

# ---- transforms, parenting, visibility, modifiers, constraints
ob_beziercircle_001.location = (0.03367, 0.0, 0.0)
ob_beziercircle_001.scale = (10.09, 10.09, 10.09)
ob_beziercircle_001.lineart.crease_threshold = 0.0

# ---- collection membership
col_collection_1.objects.link(ob_beziercircle_001)

# ---- scene / render settings (as saved in the file)
scene.frame_start = 1; scene.frame_end = 250; scene.frame_set(1)
scene.render.engine = 'BLENDER_EEVEE_NEXT'
scene.render.resolution_percentage = 50
scene.render.dither_intensity = 0.0
scene.cycles.use_denoising = False
scene.cycles.samples = 10
scene.cycles.sampling_pattern = 'TABULATED_SOBOL'
scene.cycles.light_sampling_threshold = 0.0
scene.cycles.use_adaptive_sampling = False
scene.cycles.use_light_tree = False
scene.cycles.blur_glossy = 0.0
scene.cycles.pixel_filter_type = 'GAUSSIAN'
scene.cycles.sample_clamp_indirect = 0.0
scene.view_settings.view_transform = 'Standard'
bpy.context.view_layer.update()

# ---- added for rendering (the .blend has no active camera and no usable light): camera, sun
cam_auto = bpy.data.cameras.new('AutoCamera')
cam_auto.lens = 50.0
cam_auto.sensor_width = 36.0
cam_auto.clip_end = 1000.0
ob_auto_camera = bpy.data.objects.new('AutoCamera', cam_auto)
scene.collection.objects.link(ob_auto_camera)
ob_auto_camera.location = (34.5155, -41.3782, 28.5855)
ob_auto_camera.rotation_euler = (1.09748, -7.21219e-08, 0.694738)
scene.camera = ob_auto_camera
light_auto_sun = bpy.data.lights.new('AutoSun', 'SUN')
light_auto_sun.energy = 3.0
light_auto_sun.angle = 0.0523599
ob_auto_sun = bpy.data.objects.new('AutoSun', light_auto_sun)
scene.collection.objects.link(ob_auto_sun)
ob_auto_sun.rotation_euler = (0.872665, 0.174533, 0.523599)
bpy.context.view_layer.update()
